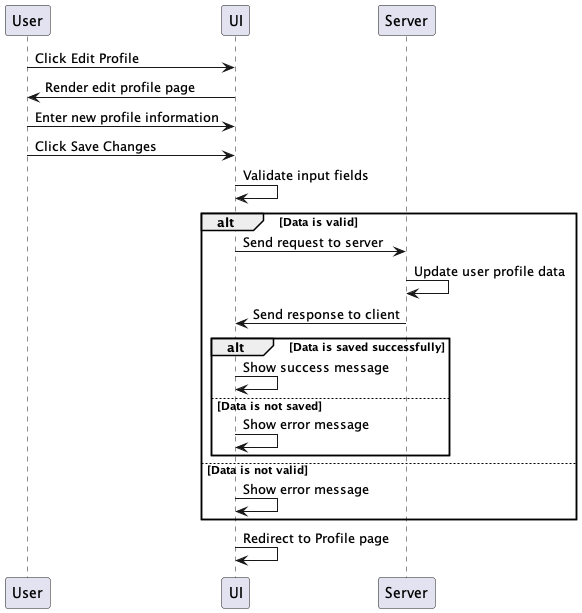

The diagram above was rendered by PlantUML. Its source (embedded in the PNG):
@startuml
' Define participants
participant User
participant UI
participant Server

' Define objects
User -> UI: Click Edit Profile
UI -> User: Render edit profile page
User -> UI: Enter new profile information
User -> UI: Click Save Changes
UI -> UI: Validate input fields
alt Data is valid
    UI -> Server: Send request to server
    Server -> Server: Update user profile data
    Server -> UI: Send response to client
    alt Data is saved successfully
        UI -> UI: Show success message
    else Data is not saved
        UI -> UI: Show error message
    end
else Data is not valid
    UI -> UI: Show error message
end
UI -> UI: Redirect to Profile page
@enduml